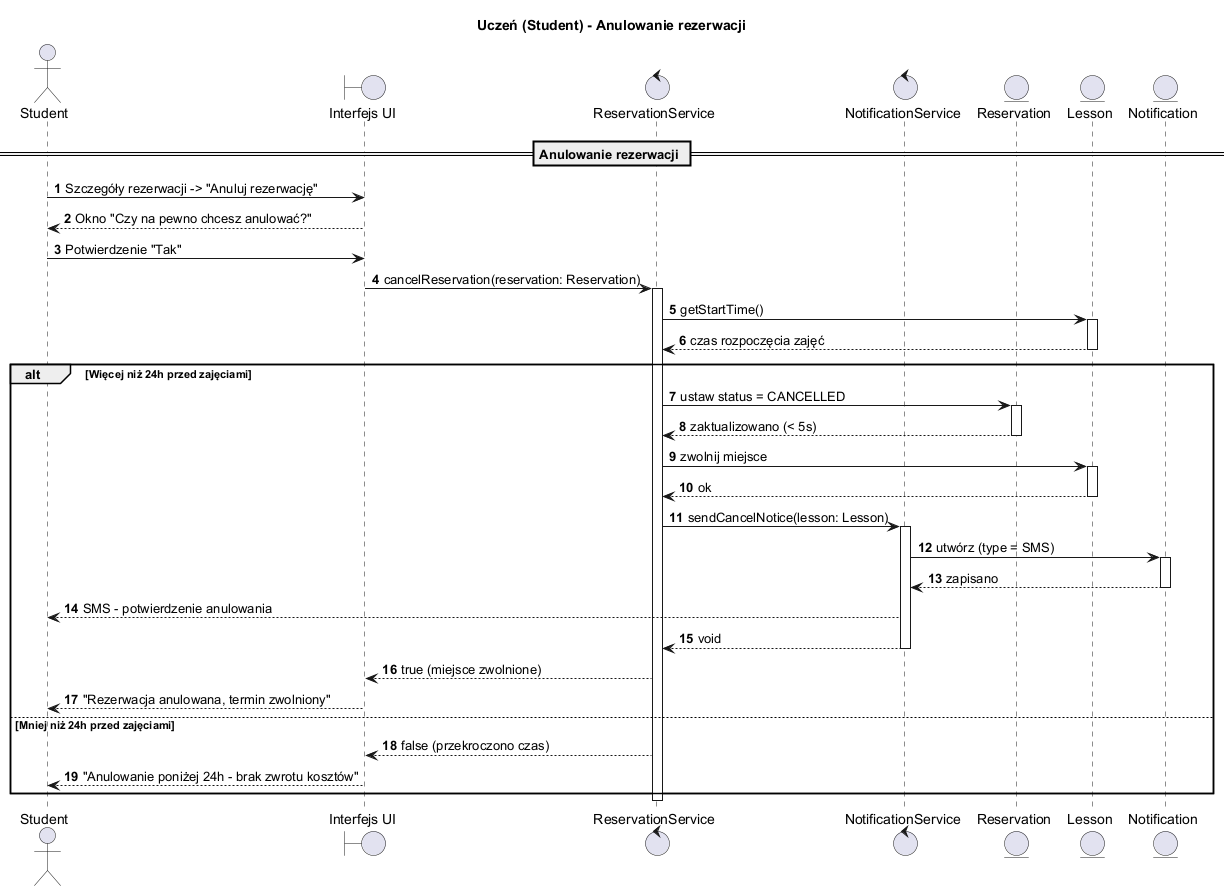

The diagram above was rendered by PlantUML. Its source (embedded in the PNG):
@startuml
title Uczeń (Student) - Anulowanie rezerwacji
autonumber
skinparam BoxPadding 10
skinparam ParticipantPadding 10

actor "Student" as Student
boundary "Interfejs UI" as UI
control "ReservationService" as ReservationSvc
control "NotificationService" as NotificationSvc
entity "Reservation" as Reservation
entity "Lesson" as Lesson
entity "Notification" as Notification

== Anulowanie rezerwacji ==
Student -> UI : Szczegóły rezerwacji -> "Anuluj rezerwację"
UI --> Student : Okno "Czy na pewno chcesz anulować?"
Student -> UI : Potwierdzenie "Tak"
UI -> ReservationSvc : cancelReservation(reservation: Reservation)
activate ReservationSvc
ReservationSvc -> Lesson : getStartTime()
activate Lesson
Lesson --> ReservationSvc : czas rozpoczęcia zajęć
deactivate Lesson

alt Więcej niż 24h przed zajęciami
    ReservationSvc -> Reservation : ustaw status = CANCELLED
    activate Reservation
    Reservation --> ReservationSvc : zaktualizowano (< 5s)
    deactivate Reservation
    ReservationSvc -> Lesson : zwolnij miejsce
    activate Lesson
    Lesson --> ReservationSvc : ok
    deactivate Lesson
    ReservationSvc -> NotificationSvc : sendCancelNotice(lesson: Lesson)
    activate NotificationSvc
    NotificationSvc -> Notification : utwórz (type = SMS)
    activate Notification
    Notification --> NotificationSvc : zapisano
    deactivate Notification
    NotificationSvc --> Student : SMS - potwierdzenie anulowania
    NotificationSvc --> ReservationSvc : void
    deactivate NotificationSvc
    ReservationSvc --> UI : true (miejsce zwolnione)
    UI --> Student : "Rezerwacja anulowana, termin zwolniony"
else Mniej niż 24h przed zajęciami
    ReservationSvc --> UI : false (przekroczono czas)
    UI --> Student : "Anulowanie poniżej 24h - brak zwrotu kosztów"
end
deactivate ReservationSvc
@enduml